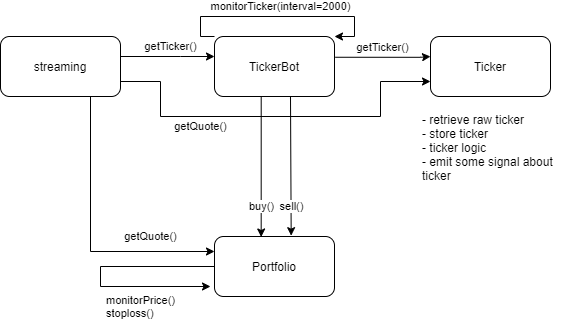

The diagram above was exported from draw.io. Its source (the exported page's mxGraphModel, read from the mxfile embedded in the PNG):
<mxGraphModel dx="974" dy="588" grid="1" gridSize="10" guides="1" tooltips="1" connect="1" arrows="1" fold="1" page="1" pageScale="1" pageWidth="827" pageHeight="1169" math="0" shadow="0">
  <root>
    <mxCell id="0" />
    <mxCell id="1" parent="0" />
    <mxCell id="79g6Na89mKjPwtNH28KI-1" value="getTicker()" style="edgeStyle=orthogonalEdgeStyle;rounded=0;orthogonalLoop=1;jettySize=auto;html=1;" parent="1" source="79g6Na89mKjPwtNH28KI-4" target="79g6Na89mKjPwtNH28KI-8" edge="1">
      <mxGeometry x="0.0638" y="10" relative="1" as="geometry">
        <Array as="points">
          <mxPoint x="260" y="200" />
          <mxPoint x="260" y="200" />
        </Array>
        <mxPoint as="offset" />
      </mxGeometry>
    </mxCell>
    <mxCell id="79g6Na89mKjPwtNH28KI-2" value="getQuote()" style="edgeStyle=orthogonalEdgeStyle;rounded=0;orthogonalLoop=1;jettySize=auto;html=1;exitX=1;exitY=0.75;exitDx=0;exitDy=0;entryX=0;entryY=0.75;entryDx=0;entryDy=0;" parent="1" source="79g6Na89mKjPwtNH28KI-4" target="79g6Na89mKjPwtNH28KI-10" edge="1">
      <mxGeometry x="-0.3947" y="-10" relative="1" as="geometry">
        <Array as="points">
          <mxPoint x="240" y="225" />
          <mxPoint x="240" y="260" />
          <mxPoint x="460" y="260" />
          <mxPoint x="460" y="225" />
        </Array>
        <mxPoint as="offset" />
      </mxGeometry>
    </mxCell>
    <mxCell id="79g6Na89mKjPwtNH28KI-3" value="getQuote()" style="edgeStyle=orthogonalEdgeStyle;rounded=0;orthogonalLoop=1;jettySize=auto;html=1;exitX=0.75;exitY=1;exitDx=0;exitDy=0;entryX=0;entryY=0.25;entryDx=0;entryDy=0;" parent="1" source="79g6Na89mKjPwtNH28KI-4" target="79g6Na89mKjPwtNH28KI-13" edge="1">
      <mxGeometry x="0.5412" y="15" relative="1" as="geometry">
        <mxPoint as="offset" />
      </mxGeometry>
    </mxCell>
    <mxCell id="79g6Na89mKjPwtNH28KI-4" value="streaming" style="rounded=1;whiteSpace=wrap;html=1;" parent="1" vertex="1">
      <mxGeometry x="80" y="180" width="120" height="60" as="geometry" />
    </mxCell>
    <mxCell id="79g6Na89mKjPwtNH28KI-5" value="getTicker()" style="edgeStyle=orthogonalEdgeStyle;rounded=0;orthogonalLoop=1;jettySize=auto;html=1;exitX=1.007;exitY=0.346;exitDx=0;exitDy=0;exitPerimeter=0;" parent="1" source="79g6Na89mKjPwtNH28KI-8" edge="1">
      <mxGeometry x="-0.0024" y="10" relative="1" as="geometry">
        <mxPoint x="510" y="200" as="targetPoint" />
        <Array as="points">
          <mxPoint x="500" y="201" />
          <mxPoint x="500" y="200" />
        </Array>
        <mxPoint as="offset" />
      </mxGeometry>
    </mxCell>
    <mxCell id="79g6Na89mKjPwtNH28KI-6" value="buy()" style="edgeStyle=orthogonalEdgeStyle;rounded=0;orthogonalLoop=1;jettySize=auto;html=1;exitX=0.378;exitY=0.997;exitDx=0;exitDy=0;entryX=0.389;entryY=0.008;entryDx=0;entryDy=0;entryPerimeter=0;exitPerimeter=0;" parent="1" source="79g6Na89mKjPwtNH28KI-8" target="79g6Na89mKjPwtNH28KI-13" edge="1">
      <mxGeometry x="0.5708" relative="1" as="geometry">
        <Array as="points">
          <mxPoint x="341" y="240" />
        </Array>
        <mxPoint as="offset" />
      </mxGeometry>
    </mxCell>
    <mxCell id="79g6Na89mKjPwtNH28KI-7" value="sell()" style="edgeStyle=orthogonalEdgeStyle;rounded=0;orthogonalLoop=1;jettySize=auto;html=1;exitX=0.633;exitY=1.042;exitDx=0;exitDy=0;entryX=0.639;entryY=-0.014;entryDx=0;entryDy=0;entryPerimeter=0;exitPerimeter=0;" parent="1" source="79g6Na89mKjPwtNH28KI-8" target="79g6Na89mKjPwtNH28KI-13" edge="1">
      <mxGeometry x="0.5905" relative="1" as="geometry">
        <Array as="points">
          <mxPoint x="370" y="240" />
          <mxPoint x="371" y="240" />
        </Array>
        <mxPoint as="offset" />
      </mxGeometry>
    </mxCell>
    <mxCell id="79g6Na89mKjPwtNH28KI-8" value="TickerBot" style="rounded=1;whiteSpace=wrap;html=1;" parent="1" vertex="1">
      <mxGeometry x="294" y="180" width="120" height="60" as="geometry" />
    </mxCell>
    <mxCell id="79g6Na89mKjPwtNH28KI-9" value="monitorTicker(interval=2000)" style="edgeStyle=orthogonalEdgeStyle;rounded=0;orthogonalLoop=1;jettySize=auto;html=1;exitX=0;exitY=0;exitDx=0;exitDy=0;entryX=1;entryY=0;entryDx=0;entryDy=0;" parent="1" source="79g6Na89mKjPwtNH28KI-8" target="79g6Na89mKjPwtNH28KI-8" edge="1">
      <mxGeometry x="-0.0005" y="10" relative="1" as="geometry">
        <Array as="points">
          <mxPoint x="280" y="180" />
          <mxPoint x="280" y="160" />
          <mxPoint x="434" y="160" />
          <mxPoint x="434" y="180" />
        </Array>
        <mxPoint as="offset" />
      </mxGeometry>
    </mxCell>
    <mxCell id="79g6Na89mKjPwtNH28KI-10" value="Ticker" style="rounded=1;whiteSpace=wrap;html=1;" parent="1" vertex="1">
      <mxGeometry x="510" y="180" width="120" height="60" as="geometry" />
    </mxCell>
    <mxCell id="79g6Na89mKjPwtNH28KI-11" value="&lt;div&gt;&lt;span&gt;- retrieve raw ticker&amp;nbsp;&lt;/span&gt;&lt;/div&gt;&lt;div&gt;&lt;span&gt;- store ticker&amp;nbsp;&lt;/span&gt;&lt;/div&gt;&lt;div&gt;&lt;span&gt;- ticker logic&lt;/span&gt;&lt;/div&gt;&lt;div&gt;&lt;span&gt;- emit some signal about ticker&amp;nbsp;&lt;/span&gt;&lt;/div&gt;" style="text;html=1;strokeColor=none;fillColor=none;align=left;verticalAlign=top;whiteSpace=wrap;rounded=0;" parent="1" vertex="1">
      <mxGeometry x="500" y="250" width="140" height="110" as="geometry" />
    </mxCell>
    <mxCell id="79g6Na89mKjPwtNH28KI-12" value="monitorPrice()&lt;br&gt;&lt;div style=&quot;text-align: left&quot;&gt;stoploss()&lt;/div&gt;" style="edgeStyle=orthogonalEdgeStyle;rounded=0;orthogonalLoop=1;jettySize=auto;html=1;exitX=0;exitY=0.5;exitDx=0;exitDy=0;" parent="1" edge="1">
      <mxGeometry x="0.4284" y="-20" relative="1" as="geometry">
        <mxPoint x="290" y="430" as="targetPoint" />
        <mxPoint x="295" y="410" as="sourcePoint" />
        <Array as="points">
          <mxPoint x="180" y="410" />
          <mxPoint x="180" y="430" />
        </Array>
        <mxPoint as="offset" />
      </mxGeometry>
    </mxCell>
    <mxCell id="79g6Na89mKjPwtNH28KI-13" value="Portfolio" style="rounded=1;whiteSpace=wrap;html=1;" parent="1" vertex="1">
      <mxGeometry x="294" y="380" width="120" height="60" as="geometry" />
    </mxCell>
  </root>
</mxGraphModel>